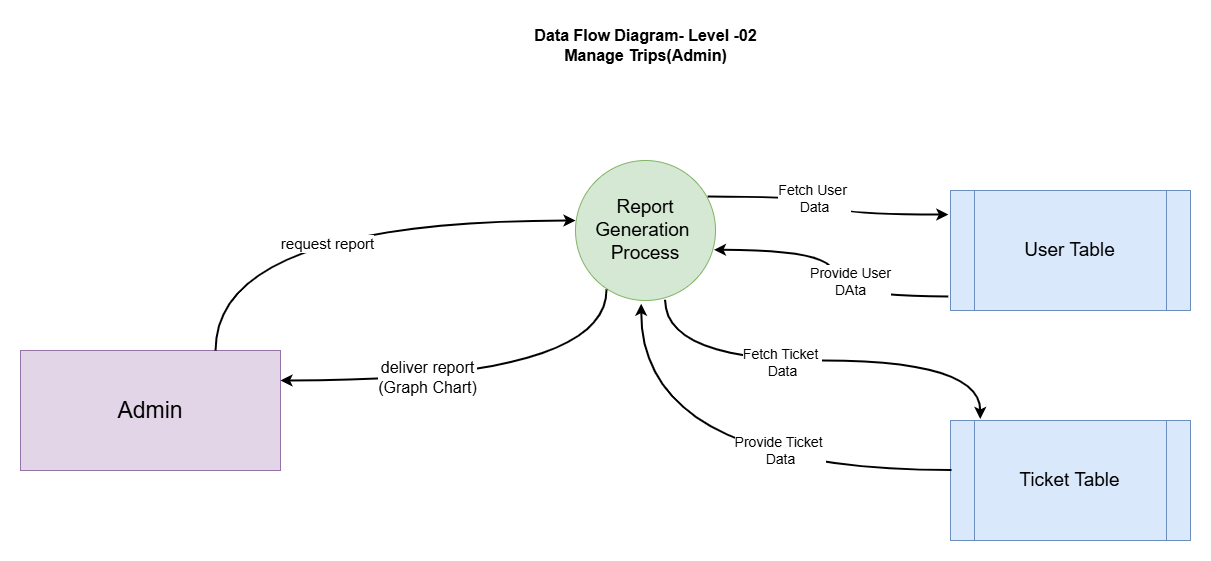

The diagram above was exported from draw.io. Its source (the exported page's mxGraphModel, read from the mxfile embedded in the PNG):
<mxGraphModel dx="1500" dy="1907" grid="1" gridSize="10" guides="1" tooltips="1" connect="1" arrows="1" fold="1" page="1" pageScale="1" pageWidth="850" pageHeight="1100" math="0" shadow="0">
  <root>
    <mxCell id="0" />
    <mxCell id="1" parent="0" />
    <mxCell id="45Sz-smcIRAtMKQUoqkq-1" value="&lt;font style=&quot;font-size: 23px;&quot;&gt;Admin&lt;/font&gt;" style="rounded=0;whiteSpace=wrap;html=1;fillColor=#e1d5e7;strokeColor=#9673a6;" parent="1" vertex="1">
      <mxGeometry x="330" y="320" width="260" height="120" as="geometry" />
    </mxCell>
    <mxCell id="uVYXhMIEU4FtLCJ44SR4-1" value="&lt;font style=&quot;font-size: 19px;&quot;&gt;Report Generation&amp;nbsp; Process&lt;/font&gt;" style="ellipse;whiteSpace=wrap;html=1;aspect=fixed;fillColor=#d5e8d4;strokeColor=#82b366;" parent="1" vertex="1">
      <mxGeometry x="885" y="130" width="140" height="140" as="geometry" />
    </mxCell>
    <mxCell id="uVYXhMIEU4FtLCJ44SR4-2" value="" style="endArrow=classic;html=1;rounded=0;edgeStyle=orthogonalEdgeStyle;curved=1;entryX=0;entryY=0.429;entryDx=0;entryDy=0;entryPerimeter=0;exitX=0.75;exitY=0;exitDx=0;exitDy=0;strokeWidth=2;" parent="1" source="45Sz-smcIRAtMKQUoqkq-1" target="uVYXhMIEU4FtLCJ44SR4-1" edge="1">
      <mxGeometry width="50" height="50" relative="1" as="geometry">
        <mxPoint x="550" y="310" as="sourcePoint" />
        <mxPoint x="885" y="580" as="targetPoint" />
      </mxGeometry>
    </mxCell>
    <mxCell id="uVYXhMIEU4FtLCJ44SR4-3" value="&lt;font style=&quot;font-size: 15px;&quot;&gt;request report&lt;/font&gt;" style="edgeLabel;html=1;align=center;verticalAlign=middle;resizable=0;points=[];" parent="uVYXhMIEU4FtLCJ44SR4-2" vertex="1" connectable="0">
      <mxGeometry x="-0.041" y="-22" relative="1" as="geometry">
        <mxPoint x="7" as="offset" />
      </mxGeometry>
    </mxCell>
    <mxCell id="uVYXhMIEU4FtLCJ44SR4-4" value="" style="endArrow=none;html=1;rounded=0;edgeStyle=orthogonalEdgeStyle;curved=1;entryX=0;entryY=1;entryDx=0;entryDy=0;exitX=1;exitY=0.25;exitDx=0;exitDy=0;strokeWidth=2;startArrow=classic;startFill=1;endFill=0;" parent="1" source="45Sz-smcIRAtMKQUoqkq-1" edge="1">
      <mxGeometry width="50" height="50" relative="1" as="geometry">
        <mxPoint x="615" y="340" as="sourcePoint" />
        <mxPoint x="916" y="259" as="targetPoint" />
      </mxGeometry>
    </mxCell>
    <mxCell id="uVYXhMIEU4FtLCJ44SR4-5" value="&lt;font style=&quot;font-size: 16px;&quot;&gt;deliver report&lt;/font&gt;&lt;div&gt;&lt;font style=&quot;font-size: 16px;&quot;&gt;(Graph Chart)&lt;/font&gt;&lt;/div&gt;" style="edgeLabel;html=1;align=center;verticalAlign=middle;resizable=0;points=[];" parent="uVYXhMIEU4FtLCJ44SR4-4" vertex="1" connectable="0">
      <mxGeometry x="-0.2967" y="4" relative="1" as="geometry">
        <mxPoint x="-1" as="offset" />
      </mxGeometry>
    </mxCell>
    <mxCell id="w3qQc7YclSw6Aa88tt5i-1" value="&lt;font style=&quot;font-size: 19px;&quot;&gt;User Table&lt;/font&gt;" style="shape=process;whiteSpace=wrap;html=1;backgroundOutline=1;fillColor=#dae8fc;strokeColor=#6c8ebf;" parent="1" vertex="1">
      <mxGeometry x="1260" y="160" width="240" height="120" as="geometry" />
    </mxCell>
    <mxCell id="w3qQc7YclSw6Aa88tt5i-2" value="&lt;font style=&quot;font-size: 19px;&quot;&gt;Ticket Table&lt;/font&gt;" style="shape=process;whiteSpace=wrap;html=1;backgroundOutline=1;fillColor=#dae8fc;strokeColor=#6c8ebf;" parent="1" vertex="1">
      <mxGeometry x="1260" y="390" width="240" height="120" as="geometry" />
    </mxCell>
    <mxCell id="mKsrSxu4rM5Dv7EzGG7K-1" value="" style="endArrow=classic;html=1;rounded=0;curved=1;entryX=-0.009;entryY=0.2;entryDx=0;entryDy=0;entryPerimeter=0;exitX=0.945;exitY=0.258;exitDx=0;exitDy=0;exitPerimeter=0;edgeStyle=orthogonalEdgeStyle;strokeWidth=2;" parent="1" source="uVYXhMIEU4FtLCJ44SR4-1" target="w3qQc7YclSw6Aa88tt5i-1" edge="1">
      <mxGeometry width="50" height="50" relative="1" as="geometry">
        <mxPoint x="960" y="600" as="sourcePoint" />
        <mxPoint x="1010" y="550" as="targetPoint" />
      </mxGeometry>
    </mxCell>
    <mxCell id="mKsrSxu4rM5Dv7EzGG7K-2" value="&lt;font style=&quot;font-size: 14px;&quot;&gt;Fetch User&amp;nbsp;&lt;/font&gt;&lt;div&gt;&lt;font style=&quot;font-size: 14px;&quot;&gt;Data&lt;/font&gt;&lt;/div&gt;" style="edgeLabel;html=1;align=center;verticalAlign=middle;resizable=0;points=[];fontSize=13;" parent="mKsrSxu4rM5Dv7EzGG7K-1" vertex="1" connectable="0">
      <mxGeometry x="-0.1869" y="-1" relative="1" as="geometry">
        <mxPoint as="offset" />
      </mxGeometry>
    </mxCell>
    <mxCell id="mKsrSxu4rM5Dv7EzGG7K-3" value="" style="endArrow=classic;html=1;rounded=0;curved=1;entryX=0.989;entryY=0.638;entryDx=0;entryDy=0;exitX=-0.009;exitY=0.883;exitDx=0;exitDy=0;exitPerimeter=0;edgeStyle=orthogonalEdgeStyle;entryPerimeter=0;strokeWidth=2;" parent="1" source="w3qQc7YclSw6Aa88tt5i-1" target="uVYXhMIEU4FtLCJ44SR4-1" edge="1">
      <mxGeometry width="50" height="50" relative="1" as="geometry">
        <mxPoint x="960" y="410" as="sourcePoint" />
        <mxPoint x="1010" y="360" as="targetPoint" />
      </mxGeometry>
    </mxCell>
    <mxCell id="mKsrSxu4rM5Dv7EzGG7K-4" value="&lt;font style=&quot;font-size: 14px;&quot;&gt;Provide User&lt;/font&gt;&lt;div&gt;&lt;font style=&quot;font-size: 14px;&quot;&gt;DAta&lt;/font&gt;&lt;/div&gt;" style="edgeLabel;html=1;align=center;verticalAlign=middle;resizable=0;points=[];fontSize=13;" parent="mKsrSxu4rM5Dv7EzGG7K-3" vertex="1" connectable="0">
      <mxGeometry x="0.2662" relative="1" as="geometry">
        <mxPoint x="33" y="31" as="offset" />
      </mxGeometry>
    </mxCell>
    <mxCell id="mKsrSxu4rM5Dv7EzGG7K-9" value="" style="endArrow=classic;html=1;rounded=0;curved=1;entryX=0.124;entryY=-0.013;entryDx=0;entryDy=0;entryPerimeter=0;exitX=0.64;exitY=0.994;exitDx=0;exitDy=0;exitPerimeter=0;edgeStyle=orthogonalEdgeStyle;strokeWidth=2;" parent="1" source="uVYXhMIEU4FtLCJ44SR4-1" target="w3qQc7YclSw6Aa88tt5i-2" edge="1">
      <mxGeometry width="50" height="50" relative="1" as="geometry">
        <mxPoint x="1000" y="330" as="sourcePoint" />
        <mxPoint x="1241" y="348" as="targetPoint" />
      </mxGeometry>
    </mxCell>
    <mxCell id="mKsrSxu4rM5Dv7EzGG7K-10" value="&lt;font style=&quot;font-size: 14px;&quot;&gt;Fetch Ticket&amp;nbsp;&lt;/font&gt;&lt;div&gt;&lt;font style=&quot;font-size: 14px;&quot;&gt;Data&lt;/font&gt;&lt;/div&gt;" style="edgeLabel;html=1;align=center;verticalAlign=middle;resizable=0;points=[];fontSize=13;" parent="mKsrSxu4rM5Dv7EzGG7K-9" vertex="1" connectable="0">
      <mxGeometry x="-0.1869" y="-1" relative="1" as="geometry">
        <mxPoint as="offset" />
      </mxGeometry>
    </mxCell>
    <mxCell id="mKsrSxu4rM5Dv7EzGG7K-11" value="" style="endArrow=classic;html=1;rounded=0;curved=1;entryX=0.469;entryY=1.023;entryDx=0;entryDy=0;entryPerimeter=0;exitX=0.004;exitY=0.413;exitDx=0;exitDy=0;exitPerimeter=0;edgeStyle=orthogonalEdgeStyle;strokeWidth=2;" parent="1" source="w3qQc7YclSw6Aa88tt5i-2" target="uVYXhMIEU4FtLCJ44SR4-1" edge="1">
      <mxGeometry width="50" height="50" relative="1" as="geometry">
        <mxPoint x="850" y="420" as="sourcePoint" />
        <mxPoint x="1165" y="539" as="targetPoint" />
      </mxGeometry>
    </mxCell>
    <mxCell id="mKsrSxu4rM5Dv7EzGG7K-12" value="&lt;font style=&quot;font-size: 14px;&quot;&gt;Provide Ticket&amp;nbsp;&lt;/font&gt;&lt;div&gt;&lt;font style=&quot;font-size: 14px;&quot;&gt;Data&lt;/font&gt;&lt;/div&gt;" style="edgeLabel;html=1;align=center;verticalAlign=middle;resizable=0;points=[];fontSize=13;" parent="mKsrSxu4rM5Dv7EzGG7K-11" vertex="1" connectable="0">
      <mxGeometry x="-0.1869" y="-1" relative="1" as="geometry">
        <mxPoint x="23" y="-19" as="offset" />
      </mxGeometry>
    </mxCell>
    <mxCell id="w5_4jQGQBXdek2V9E2P0-1" value="&lt;font style=&quot;font-size: 16px;&quot;&gt;&lt;b style=&quot;&quot;&gt;Data Flow Diagram- Level -02&lt;br&gt;Manage Trips(Admin)&lt;/b&gt;&lt;/font&gt;" style="text;html=1;align=center;verticalAlign=middle;resizable=0;points=[];autosize=1;strokeColor=none;fillColor=none;" vertex="1" parent="1">
      <mxGeometry x="830" y="-10" width="250" height="50" as="geometry" />
    </mxCell>
  </root>
</mxGraphModel>